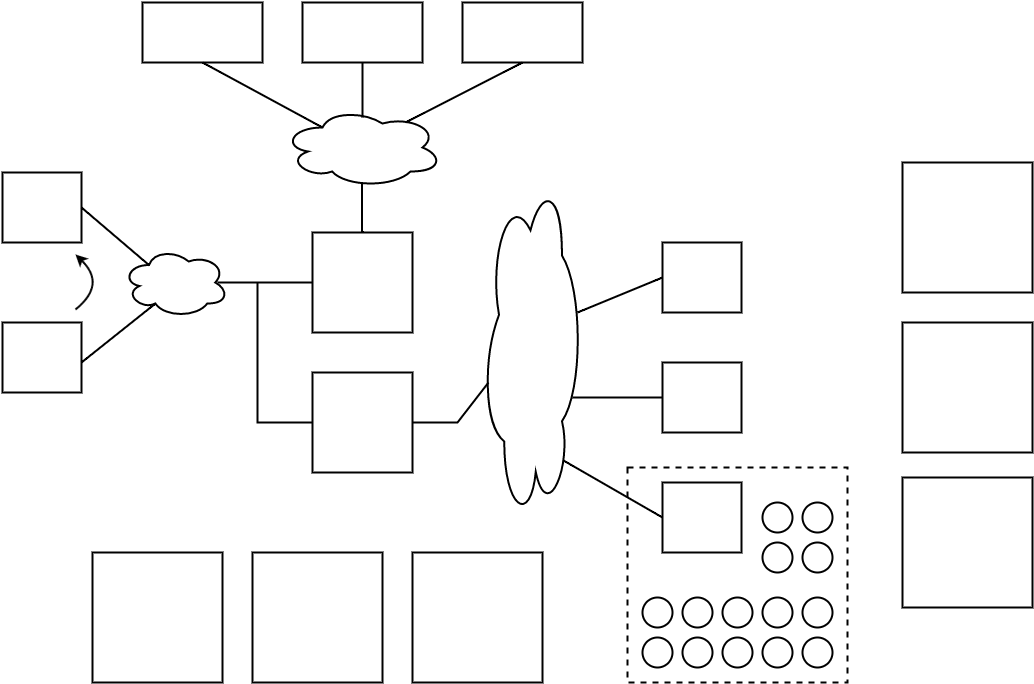

The diagram above was exported from draw.io. Its source (the exported page's mxGraphModel, read from the mxfile embedded in the PNG):
<mxGraphModel dx="790" dy="600" grid="1" gridSize="5" guides="1" tooltips="1" connect="1" arrows="1" fold="1" page="1" pageScale="1" pageWidth="1169" pageHeight="826" background="#ffffff" math="0" shadow="0">
  <root>
    <mxCell id="0" />
    <mxCell id="1" parent="0" />
    <mxCell id="1c80ecfe2a986996-1" value="" style="whiteSpace=wrap;html=1;strokeColor=#000000;strokeWidth=2;fillColor=#ffffff;fontSize=17;fontColor=#000000;align=left;" parent="1" vertex="1">
      <mxGeometry x="220" y="60" width="120" height="60" as="geometry" />
    </mxCell>
    <mxCell id="1c80ecfe2a986996-2" value="" style="whiteSpace=wrap;html=1;strokeColor=#000000;strokeWidth=2;fillColor=#ffffff;fontSize=17;fontColor=#000000;align=left;" parent="1" vertex="1">
      <mxGeometry x="380" y="60" width="120" height="60" as="geometry" />
    </mxCell>
    <mxCell id="1c80ecfe2a986996-3" value="" style="whiteSpace=wrap;html=1;strokeColor=#000000;strokeWidth=2;fillColor=#ffffff;fontSize=17;fontColor=#000000;align=left;" parent="1" vertex="1">
      <mxGeometry x="540" y="60" width="120" height="60" as="geometry" />
    </mxCell>
    <mxCell id="1c80ecfe2a986996-4" value="" style="whiteSpace=wrap;html=1;strokeColor=#000000;strokeWidth=2;fillColor=#ffffff;fontSize=17;fontColor=#000000;align=left;" parent="1" vertex="1">
      <mxGeometry x="80" y="230" width="79" height="70" as="geometry" />
    </mxCell>
    <mxCell id="1c80ecfe2a986996-5" value="" style="whiteSpace=wrap;html=1;strokeColor=#000000;strokeWidth=2;fillColor=#ffffff;fontSize=17;fontColor=#000000;align=left;" parent="1" vertex="1">
      <mxGeometry x="80" y="380" width="79" height="70" as="geometry" />
    </mxCell>
    <mxCell id="1c80ecfe2a986996-6" value="" style="ellipse;shape=cloud;whiteSpace=wrap;html=1;strokeColor=#000000;strokeWidth=2;fillColor=#ffffff;fontSize=17;fontColor=#000000;align=left;" parent="1" vertex="1">
      <mxGeometry x="200" y="305" width="106" height="70" as="geometry" />
    </mxCell>
    <mxCell id="1c80ecfe2a986996-7" value="" style="ellipse;shape=cloud;whiteSpace=wrap;html=1;strokeColor=#000000;strokeWidth=2;fillColor=#ffffff;fontSize=17;fontColor=#000000;align=left;" parent="1" vertex="1">
      <mxGeometry x="360" y="165" width="160" height="80" as="geometry" />
    </mxCell>
    <mxCell id="1c80ecfe2a986996-8" value="" style="whiteSpace=wrap;html=1;strokeColor=#000000;strokeWidth=2;fillColor=#ffffff;fontSize=17;fontColor=#000000;align=left;" parent="1" vertex="1">
      <mxGeometry x="390" y="290" width="100" height="100" as="geometry" />
    </mxCell>
    <mxCell id="1c80ecfe2a986996-9" value="" style="whiteSpace=wrap;html=1;strokeColor=#000000;strokeWidth=2;fillColor=#ffffff;fontSize=17;fontColor=#000000;align=left;" parent="1" vertex="1">
      <mxGeometry x="390" y="430" width="100" height="100" as="geometry" />
    </mxCell>
    <mxCell id="1c80ecfe2a986996-10" value="" style="ellipse;shape=cloud;whiteSpace=wrap;html=1;strokeColor=#000000;strokeWidth=2;fillColor=#ffffff;fontSize=17;fontColor=#000000;align=left;rotation=-90;" parent="1" vertex="1">
      <mxGeometry x="439" y="362" width="338" height="105" as="geometry" />
    </mxCell>
    <mxCell id="1c80ecfe2a986996-11" value="" style="endArrow=none;html=1;strokeColor=#000000;strokeWidth=2;fontSize=17;fontColor=#000000;exitX=1;exitY=0.5;entryX=0.25;entryY=0.25;entryPerimeter=0;" parent="1" source="1c80ecfe2a986996-4" target="1c80ecfe2a986996-6" edge="1">
      <mxGeometry width="50" height="50" relative="1" as="geometry">
        <mxPoint x="159" y="275" as="sourcePoint" />
        <mxPoint x="220" y="265" as="targetPoint" />
      </mxGeometry>
    </mxCell>
    <mxCell id="1c80ecfe2a986996-12" value="" style="endArrow=none;html=1;strokeColor=#000000;strokeWidth=2;fontSize=17;fontColor=#000000;entryX=0.31;entryY=0.8;entryPerimeter=0;" parent="1" target="1c80ecfe2a986996-6" edge="1">
      <mxGeometry width="50" height="50" relative="1" as="geometry">
        <mxPoint x="159" y="420" as="sourcePoint" />
        <mxPoint x="235" y="390" as="targetPoint" />
      </mxGeometry>
    </mxCell>
    <mxCell id="1c80ecfe2a986996-13" value="" style="line;direction=south;html=1;strokeColor=#000000;strokeWidth=2;fillColor=#ffffff;fontSize=17;fontColor=#000000;align=left;" parent="1" vertex="1">
      <mxGeometry x="435" y="120" width="10" height="55" as="geometry" />
    </mxCell>
    <mxCell id="1c80ecfe2a986996-14" value="" style="line;direction=south;html=1;strokeColor=#000000;strokeWidth=2;fillColor=#ffffff;fontSize=17;fontColor=#000000;align=left;" parent="1" vertex="1">
      <mxGeometry x="435" y="240" width="10" height="50" as="geometry" />
    </mxCell>
    <mxCell id="1c80ecfe2a986996-15" value="" style="endArrow=none;html=1;strokeColor=#000000;strokeWidth=2;fontSize=17;fontColor=#000000;entryX=0.5;entryY=1;exitX=0.25;exitY=0.25;exitPerimeter=0;" parent="1" source="1c80ecfe2a986996-7" target="1c80ecfe2a986996-1" edge="1">
      <mxGeometry width="50" height="50" relative="1" as="geometry">
        <mxPoint x="280" y="205" as="sourcePoint" />
        <mxPoint x="330" y="155" as="targetPoint" />
      </mxGeometry>
    </mxCell>
    <mxCell id="1c80ecfe2a986996-16" value="" style="endArrow=none;html=1;strokeColor=#000000;strokeWidth=2;fontSize=17;fontColor=#000000;exitX=0.767;exitY=0.184;exitPerimeter=0;entryX=0.5;entryY=1;" parent="1" source="1c80ecfe2a986996-7" target="1c80ecfe2a986996-3" edge="1">
      <mxGeometry width="50" height="50" relative="1" as="geometry">
        <mxPoint x="510" y="180" as="sourcePoint" />
        <mxPoint x="560" y="130" as="targetPoint" />
      </mxGeometry>
    </mxCell>
    <mxCell id="1c80ecfe2a986996-17" value="" style="line;html=1;perimeter=backbonePerimeter;points=[];outlineConnect=0;strokeColor=#000000;strokeWidth=2;fillColor=#ffffff;fontSize=17;fontColor=#000000;align=left;" parent="1" vertex="1">
      <mxGeometry x="295" y="335" width="95" height="10" as="geometry" />
    </mxCell>
    <mxCell id="1c80ecfe2a986996-27" value="" style="endArrow=none;html=1;strokeColor=#000000;strokeWidth=2;fontSize=17;fontColor=#000000;exitX=0;exitY=0.5;rounded=0;" parent="1" source="1c80ecfe2a986996-9" target="1c80ecfe2a986996-17" edge="1">
      <mxGeometry width="50" height="50" relative="1" as="geometry">
        <mxPoint x="110" y="165" as="sourcePoint" />
        <mxPoint x="330" y="345" as="targetPoint" />
        <Array as="points">
          <mxPoint x="335" y="480" />
          <mxPoint x="335" y="410" />
        </Array>
      </mxGeometry>
    </mxCell>
    <mxCell id="1c80ecfe2a986996-28" value="" style="endArrow=none;html=1;strokeColor=#000000;strokeWidth=2;fontSize=17;fontColor=#000000;exitX=1;exitY=0.5;entryX=0.424;entryY=0.099;entryPerimeter=0;rounded=0;" parent="1" source="1c80ecfe2a986996-9" target="1c80ecfe2a986996-10" edge="1">
      <mxGeometry width="50" height="50" relative="1" as="geometry">
        <mxPoint x="500" y="485" as="sourcePoint" />
        <mxPoint x="550" y="435" as="targetPoint" />
        <Array as="points">
          <mxPoint x="535" y="480" />
        </Array>
      </mxGeometry>
    </mxCell>
    <mxCell id="1c80ecfe2a986996-29" value="" style="whiteSpace=wrap;html=1;strokeColor=#000000;strokeWidth=2;fillColor=#ffffff;fontSize=17;fontColor=#000000;align=left;" parent="1" vertex="1">
      <mxGeometry x="740" y="300" width="79" height="70" as="geometry" />
    </mxCell>
    <mxCell id="1c80ecfe2a986996-30" value="" style="whiteSpace=wrap;html=1;strokeColor=#000000;strokeWidth=2;fillColor=#ffffff;fontSize=17;fontColor=#000000;align=left;" parent="1" vertex="1">
      <mxGeometry x="740" y="420" width="79" height="70" as="geometry" />
    </mxCell>
    <mxCell id="1c80ecfe2a986996-31" value="" style="whiteSpace=wrap;html=1;strokeColor=#000000;strokeWidth=2;fillColor=#ffffff;fontSize=17;fontColor=#000000;align=left;" parent="1" vertex="1">
      <mxGeometry x="740" y="540" width="79" height="70" as="geometry" />
    </mxCell>
    <mxCell id="1c80ecfe2a986996-32" value="" style="endArrow=none;html=1;strokeColor=#000000;strokeWidth=2;fontSize=17;fontColor=#000000;exitX=0.632;exitY=0.948;exitPerimeter=0;entryX=0;entryY=0.5;" parent="1" source="1c80ecfe2a986996-10" target="1c80ecfe2a986996-29" edge="1">
      <mxGeometry x="649.7142857142858" y="304.57142857142867" width="50" height="50" as="geometry">
        <mxPoint x="649.7142857142858" y="364.57142857142867" as="sourcePoint" />
        <mxPoint x="766.8571428571429" y="304.57142857142867" as="targetPoint" />
      </mxGeometry>
    </mxCell>
    <mxCell id="1c80ecfe2a986996-33" value="" style="endArrow=none;html=1;strokeColor=#000000;strokeWidth=2;fontSize=17;fontColor=#000000;entryX=0;entryY=0.5;" parent="1" target="1c80ecfe2a986996-30" edge="1">
      <mxGeometry x="644.7142857142858" y="379.57142857142867" width="50" height="50" as="geometry">
        <mxPoint x="650" y="455" as="sourcePoint" />
        <mxPoint x="735" y="409.83333333333337" as="targetPoint" />
      </mxGeometry>
    </mxCell>
    <mxCell id="1c80ecfe2a986996-34" value="" style="endArrow=none;html=1;strokeColor=#000000;strokeWidth=2;fontSize=17;fontColor=#000000;exitX=0.194;exitY=0.814;exitPerimeter=0;entryX=0;entryY=0.5;" parent="1" source="1c80ecfe2a986996-10" target="1c80ecfe2a986996-31" edge="1">
      <mxGeometry x="634.7142857142858" y="479.57142857142867" width="50" height="50" as="geometry">
        <mxPoint x="640" y="545" as="sourcePoint" />
        <mxPoint x="725" y="510" as="targetPoint" />
      </mxGeometry>
    </mxCell>
    <mxCell id="1c80ecfe2a986996-38" value="" style="ellipse;whiteSpace=wrap;html=1;strokeColor=#000000;strokeWidth=2;fillColor=#ffffff;fontSize=17;fontColor=#000000;align=left;" parent="1" vertex="1">
      <mxGeometry x="840" y="560" width="30" height="30" as="geometry" />
    </mxCell>
    <mxCell id="1c80ecfe2a986996-43" value="" style="ellipse;whiteSpace=wrap;html=1;strokeColor=#000000;strokeWidth=2;fillColor=#ffffff;fontSize=17;fontColor=#000000;align=left;" parent="1" vertex="1">
      <mxGeometry x="880" y="560" width="30" height="30" as="geometry" />
    </mxCell>
    <mxCell id="1c80ecfe2a986996-44" value="" style="ellipse;whiteSpace=wrap;html=1;strokeColor=#000000;strokeWidth=2;fillColor=#ffffff;fontSize=17;fontColor=#000000;align=left;" parent="1" vertex="1">
      <mxGeometry x="840" y="600" width="30" height="30" as="geometry" />
    </mxCell>
    <mxCell id="1c80ecfe2a986996-45" value="" style="ellipse;whiteSpace=wrap;html=1;strokeColor=#000000;strokeWidth=2;fillColor=#ffffff;fontSize=17;fontColor=#000000;align=left;" parent="1" vertex="1">
      <mxGeometry x="880" y="600" width="30" height="30" as="geometry" />
    </mxCell>
    <mxCell id="1c80ecfe2a986996-46" value="" style="ellipse;whiteSpace=wrap;html=1;strokeColor=#000000;strokeWidth=2;fillColor=#ffffff;fontSize=17;fontColor=#000000;align=left;" parent="1" vertex="1">
      <mxGeometry x="840" y="655" width="30" height="30" as="geometry" />
    </mxCell>
    <mxCell id="1c80ecfe2a986996-47" value="" style="ellipse;whiteSpace=wrap;html=1;strokeColor=#000000;strokeWidth=2;fillColor=#ffffff;fontSize=17;fontColor=#000000;align=left;" parent="1" vertex="1">
      <mxGeometry x="880" y="655" width="30" height="30" as="geometry" />
    </mxCell>
    <mxCell id="1c80ecfe2a986996-48" value="" style="ellipse;whiteSpace=wrap;html=1;strokeColor=#000000;strokeWidth=2;fillColor=#ffffff;fontSize=17;fontColor=#000000;align=left;" parent="1" vertex="1">
      <mxGeometry x="840" y="695" width="30" height="30" as="geometry" />
    </mxCell>
    <mxCell id="1c80ecfe2a986996-49" value="" style="ellipse;whiteSpace=wrap;html=1;strokeColor=#000000;strokeWidth=2;fillColor=#ffffff;fontSize=17;fontColor=#000000;align=left;" parent="1" vertex="1">
      <mxGeometry x="880" y="695" width="30" height="30" as="geometry" />
    </mxCell>
    <mxCell id="1c80ecfe2a986996-50" value="" style="ellipse;whiteSpace=wrap;html=1;strokeColor=#000000;strokeWidth=2;fillColor=#ffffff;fontSize=17;fontColor=#000000;align=left;" parent="1" vertex="1">
      <mxGeometry x="760" y="655" width="30" height="30" as="geometry" />
    </mxCell>
    <mxCell id="1c80ecfe2a986996-51" value="" style="ellipse;whiteSpace=wrap;html=1;strokeColor=#000000;strokeWidth=2;fillColor=#ffffff;fontSize=17;fontColor=#000000;align=left;" parent="1" vertex="1">
      <mxGeometry x="800" y="655" width="30" height="30" as="geometry" />
    </mxCell>
    <mxCell id="1c80ecfe2a986996-52" value="" style="ellipse;whiteSpace=wrap;html=1;strokeColor=#000000;strokeWidth=2;fillColor=#ffffff;fontSize=17;fontColor=#000000;align=left;" parent="1" vertex="1">
      <mxGeometry x="760" y="695" width="30" height="30" as="geometry" />
    </mxCell>
    <mxCell id="1c80ecfe2a986996-53" value="" style="ellipse;whiteSpace=wrap;html=1;strokeColor=#000000;strokeWidth=2;fillColor=#ffffff;fontSize=17;fontColor=#000000;align=left;" parent="1" vertex="1">
      <mxGeometry x="800" y="695" width="30" height="30" as="geometry" />
    </mxCell>
    <mxCell id="1c80ecfe2a986996-54" value="" style="ellipse;whiteSpace=wrap;html=1;strokeColor=#000000;strokeWidth=2;fillColor=#ffffff;fontSize=17;fontColor=#000000;align=left;" parent="1" vertex="1">
      <mxGeometry x="720" y="655" width="30" height="30" as="geometry" />
    </mxCell>
    <mxCell id="1c80ecfe2a986996-55" value="" style="ellipse;whiteSpace=wrap;html=1;strokeColor=#000000;strokeWidth=2;fillColor=#ffffff;fontSize=17;fontColor=#000000;align=left;" parent="1" vertex="1">
      <mxGeometry x="720" y="695" width="30" height="30" as="geometry" />
    </mxCell>
    <mxCell id="1c80ecfe2a986996-57" value="" style="whiteSpace=wrap;html=1;strokeColor=#000000;strokeWidth=2;fillColor=none;fontSize=17;fontColor=#000000;align=left;dashed=1;" parent="1" vertex="1">
      <mxGeometry x="705" y="525" width="220" height="215" as="geometry" />
    </mxCell>
    <mxCell id="1c80ecfe2a986996-58" value="" style="whiteSpace=wrap;html=1;strokeColor=#000000;strokeWidth=2;fillColor=#ffffff;fontSize=17;fontColor=#000000;align=left;" parent="1" vertex="1">
      <mxGeometry x="980" y="380" width="130" height="130" as="geometry" />
    </mxCell>
    <mxCell id="1c80ecfe2a986996-59" value="" style="whiteSpace=wrap;html=1;strokeColor=#000000;strokeWidth=2;fillColor=#ffffff;fontSize=17;fontColor=#000000;align=left;" parent="1" vertex="1">
      <mxGeometry x="980" y="535" width="130" height="130" as="geometry" />
    </mxCell>
    <mxCell id="1c80ecfe2a986996-60" value="" style="whiteSpace=wrap;html=1;strokeColor=#000000;strokeWidth=2;fillColor=#ffffff;fontSize=17;fontColor=#000000;align=left;" parent="1" vertex="1">
      <mxGeometry x="980" y="220" width="130" height="130" as="geometry" />
    </mxCell>
    <mxCell id="1c80ecfe2a986996-61" value="" style="whiteSpace=wrap;html=1;strokeColor=#000000;strokeWidth=2;fillColor=#ffffff;fontSize=17;fontColor=#000000;align=left;flipV=1;flipH=1;" parent="1" vertex="1">
      <mxGeometry x="330" y="610" width="130" height="130" as="geometry" />
    </mxCell>
    <mxCell id="1c80ecfe2a986996-62" value="" style="whiteSpace=wrap;html=1;strokeColor=#000000;strokeWidth=2;fillColor=#ffffff;fontSize=17;fontColor=#000000;align=left;flipV=1;flipH=1;" parent="1" vertex="1">
      <mxGeometry x="170" y="610" width="130" height="130" as="geometry" />
    </mxCell>
    <mxCell id="1c80ecfe2a986996-63" value="" style="whiteSpace=wrap;html=1;strokeColor=#000000;strokeWidth=2;fillColor=#ffffff;fontSize=17;fontColor=#000000;align=left;flipV=1;flipH=1;" parent="1" vertex="1">
      <mxGeometry x="490" y="610" width="130" height="130" as="geometry" />
    </mxCell>
    <mxCell id="1c80ecfe2a986996-66" value="" style="endArrow=classic;html=1;strokeColor=#000000;strokeWidth=2;fontSize=17;fontColor=#000000;curved=1;" parent="1" edge="1">
      <mxGeometry width="50" height="50" relative="1" as="geometry">
        <mxPoint x="153" y="367" as="sourcePoint" />
        <mxPoint x="153" y="312" as="targetPoint" />
        <Array as="points">
          <mxPoint x="184" y="342" />
        </Array>
      </mxGeometry>
    </mxCell>
  </root>
</mxGraphModel>